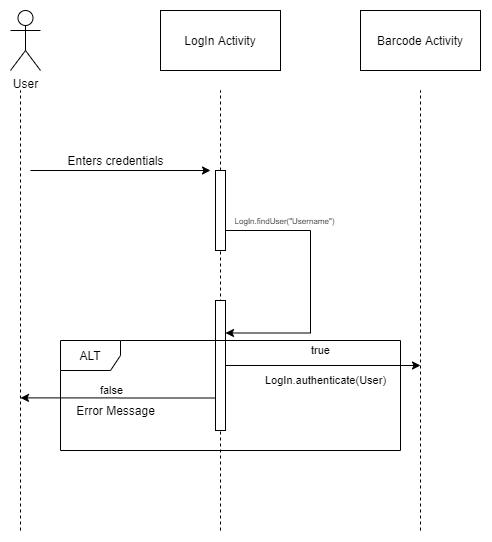

The diagram above was exported from draw.io. Its source (the exported page's mxGraphModel, read from the mxfile embedded in the PNG):
<mxGraphModel dx="1172" dy="685" grid="0" gridSize="10" guides="1" tooltips="1" connect="1" arrows="1" fold="1" page="1" pageScale="1" pageWidth="1100" pageHeight="850" math="0" shadow="0">
  <root>
    <mxCell id="0" />
    <mxCell id="1" parent="0" />
    <mxCell id="pSHVpePiGn6xDC6ivBTK-1" value="User" style="shape=umlActor;verticalLabelPosition=bottom;labelBackgroundColor=#ffffff;verticalAlign=top;html=1;outlineConnect=0;" vertex="1" parent="1">
      <mxGeometry x="150" y="160" width="30" height="60" as="geometry" />
    </mxCell>
    <mxCell id="pSHVpePiGn6xDC6ivBTK-2" value="" style="endArrow=none;dashed=1;html=1;" edge="1" parent="1">
      <mxGeometry width="50" height="50" relative="1" as="geometry">
        <mxPoint x="160" y="680" as="sourcePoint" />
        <mxPoint x="160" y="240" as="targetPoint" />
      </mxGeometry>
    </mxCell>
    <mxCell id="pSHVpePiGn6xDC6ivBTK-5" value="" style="endArrow=none;dashed=1;html=1;" edge="1" parent="1" source="pSHVpePiGn6xDC6ivBTK-9">
      <mxGeometry width="50" height="50" relative="1" as="geometry">
        <mxPoint x="360" y="680" as="sourcePoint" />
        <mxPoint x="360" y="240" as="targetPoint" />
      </mxGeometry>
    </mxCell>
    <mxCell id="pSHVpePiGn6xDC6ivBTK-6" value="LogIn Activity" style="rounded=0;whiteSpace=wrap;html=1;" vertex="1" parent="1">
      <mxGeometry x="300" y="160" width="120" height="60" as="geometry" />
    </mxCell>
    <mxCell id="pSHVpePiGn6xDC6ivBTK-7" value="" style="endArrow=classic;html=1;" edge="1" parent="1">
      <mxGeometry width="50" height="50" relative="1" as="geometry">
        <mxPoint x="170" y="320" as="sourcePoint" />
        <mxPoint x="350" y="320" as="targetPoint" />
      </mxGeometry>
    </mxCell>
    <mxCell id="pSHVpePiGn6xDC6ivBTK-8" value="Enters credentials" style="text;html=1;align=center;verticalAlign=middle;resizable=0;points=[];autosize=1;" vertex="1" parent="1">
      <mxGeometry x="200" y="300" width="110" height="20" as="geometry" />
    </mxCell>
    <mxCell id="pSHVpePiGn6xDC6ivBTK-12" style="edgeStyle=orthogonalEdgeStyle;rounded=0;orthogonalLoop=1;jettySize=auto;html=1;entryX=1;entryY=0.25;entryDx=0;entryDy=0;" edge="1" parent="1" source="pSHVpePiGn6xDC6ivBTK-9" target="pSHVpePiGn6xDC6ivBTK-11">
      <mxGeometry relative="1" as="geometry">
        <Array as="points">
          <mxPoint x="360" y="380" />
          <mxPoint x="450" y="380" />
          <mxPoint x="450" y="470" />
        </Array>
      </mxGeometry>
    </mxCell>
    <mxCell id="pSHVpePiGn6xDC6ivBTK-14" value="&lt;font style=&quot;font-size: 8px&quot;&gt;LogIn.findUser(&quot;Username&quot;)&lt;/font&gt;" style="edgeLabel;html=1;align=center;verticalAlign=middle;resizable=0;points=[];fontColor=#000000;" vertex="1" connectable="0" parent="pSHVpePiGn6xDC6ivBTK-12">
      <mxGeometry x="-0.471" y="1" relative="1" as="geometry">
        <mxPoint x="4.76" y="-9" as="offset" />
      </mxGeometry>
    </mxCell>
    <mxCell id="pSHVpePiGn6xDC6ivBTK-9" value="" style="rounded=0;whiteSpace=wrap;html=1;" vertex="1" parent="1">
      <mxGeometry x="355" y="320" width="10" height="80" as="geometry" />
    </mxCell>
    <mxCell id="pSHVpePiGn6xDC6ivBTK-10" value="" style="endArrow=none;dashed=1;html=1;" edge="1" parent="1" target="pSHVpePiGn6xDC6ivBTK-9">
      <mxGeometry width="50" height="50" relative="1" as="geometry">
        <mxPoint x="360" y="680" as="sourcePoint" />
        <mxPoint x="360" y="240" as="targetPoint" />
      </mxGeometry>
    </mxCell>
    <mxCell id="pSHVpePiGn6xDC6ivBTK-20" style="edgeStyle=orthogonalEdgeStyle;rounded=0;orthogonalLoop=1;jettySize=auto;html=1;exitX=1;exitY=0.5;exitDx=0;exitDy=0;fontColor=#000000;" edge="1" parent="1" source="pSHVpePiGn6xDC6ivBTK-11">
      <mxGeometry relative="1" as="geometry">
        <mxPoint x="560" y="515" as="targetPoint" />
      </mxGeometry>
    </mxCell>
    <mxCell id="pSHVpePiGn6xDC6ivBTK-22" value="LogIn.authenticate(User)" style="edgeLabel;html=1;align=center;verticalAlign=middle;resizable=0;points=[];fontColor=#000000;" vertex="1" connectable="0" parent="pSHVpePiGn6xDC6ivBTK-20">
      <mxGeometry x="-0.5877" y="1" relative="1" as="geometry">
        <mxPoint x="60" y="16" as="offset" />
      </mxGeometry>
    </mxCell>
    <mxCell id="pSHVpePiGn6xDC6ivBTK-23" value="true" style="edgeLabel;html=1;align=center;verticalAlign=middle;resizable=0;points=[];fontColor=#000000;" vertex="1" connectable="0" parent="pSHVpePiGn6xDC6ivBTK-20">
      <mxGeometry x="-0.1077" y="-1" relative="1" as="geometry">
        <mxPoint x="8.2" y="-16" as="offset" />
      </mxGeometry>
    </mxCell>
    <mxCell id="pSHVpePiGn6xDC6ivBTK-21" style="edgeStyle=orthogonalEdgeStyle;rounded=0;orthogonalLoop=1;jettySize=auto;html=1;exitX=0;exitY=0.75;exitDx=0;exitDy=0;fontColor=#000000;" edge="1" parent="1" source="pSHVpePiGn6xDC6ivBTK-11">
      <mxGeometry relative="1" as="geometry">
        <mxPoint x="160" y="547.4" as="targetPoint" />
      </mxGeometry>
    </mxCell>
    <mxCell id="pSHVpePiGn6xDC6ivBTK-24" value="false" style="edgeLabel;html=1;align=center;verticalAlign=middle;resizable=0;points=[];fontColor=#000000;" vertex="1" connectable="0" parent="pSHVpePiGn6xDC6ivBTK-21">
      <mxGeometry x="0.0691" relative="1" as="geometry">
        <mxPoint y="-7.4" as="offset" />
      </mxGeometry>
    </mxCell>
    <mxCell id="pSHVpePiGn6xDC6ivBTK-11" value="" style="rounded=0;whiteSpace=wrap;html=1;" vertex="1" parent="1">
      <mxGeometry x="355" y="450" width="10" height="130" as="geometry" />
    </mxCell>
    <mxCell id="pSHVpePiGn6xDC6ivBTK-15" value="" style="endArrow=none;dashed=1;html=1;" edge="1" parent="1">
      <mxGeometry width="50" height="50" relative="1" as="geometry">
        <mxPoint x="560" y="680" as="sourcePoint" />
        <mxPoint x="560" y="240" as="targetPoint" />
      </mxGeometry>
    </mxCell>
    <mxCell id="pSHVpePiGn6xDC6ivBTK-17" value="ALT" style="shape=umlFrame;whiteSpace=wrap;html=1;fillColor=none;fontColor=#000000;" vertex="1" parent="1">
      <mxGeometry x="200" y="490" width="340" height="110" as="geometry" />
    </mxCell>
    <mxCell id="pSHVpePiGn6xDC6ivBTK-25" value="Barcode Activity" style="rounded=0;whiteSpace=wrap;html=1;fillColor=none;fontColor=#000000;" vertex="1" parent="1">
      <mxGeometry x="500" y="160" width="120" height="60" as="geometry" />
    </mxCell>
    <mxCell id="pSHVpePiGn6xDC6ivBTK-26" value="Error Message" style="text;html=1;align=center;verticalAlign=middle;resizable=0;points=[];autosize=1;fontColor=#000000;" vertex="1" parent="1">
      <mxGeometry x="210" y="550" width="90" height="20" as="geometry" />
    </mxCell>
  </root>
</mxGraphModel>